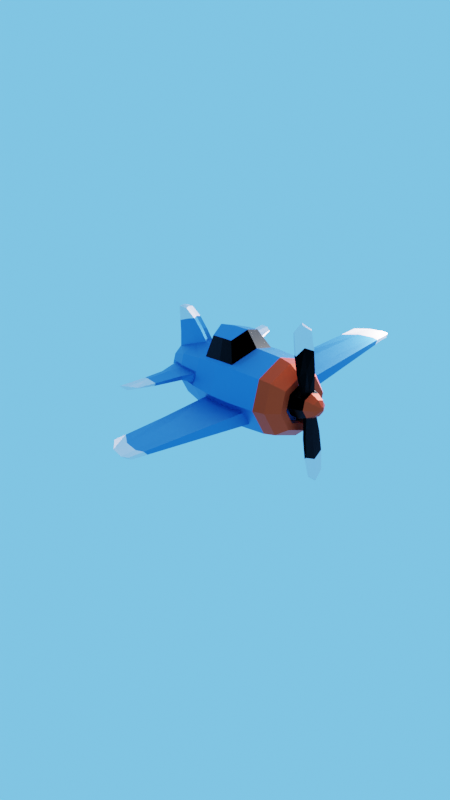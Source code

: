 # Source: avi_o.blend  (saved by Blender 2.93.21; exported with 4.5.12 LTS)
import bpy
from mathutils import Matrix  # noqa: F401  (used for matrix-valued properties, if any)

bpy.ops.wm.read_factory_settings(use_empty=True)
scene = bpy.context.scene
scene.name = 'Scene'

# ---- collections
col_collection = bpy.data.collections.new('Collection'); scene.collection.children.link(col_collection)

# ---- materials (node trees are filled in below, after node groups)
mat_blue = bpy.data.materials.new('Blue')
mat_branco = bpy.data.materials.new('branco')
mat_red = bpy.data.materials.new('rED')
mat_cinza = bpy.data.materials.new('cinza')

# ---- material node trees
mat_blue.use_nodes = True; mat_blue.node_tree.nodes.clear()
_N = mat_blue.node_tree.nodes; _L = mat_blue.node_tree.links
n0 = _N.new('ShaderNodeBsdfPrincipled'); n0.name = 'Principled BSDF'; n0.location = (10, 300)
n0.distribution = 'GGX'
n0.subsurface_method = 'BURLEY'
n0.inputs[0].default_value = (0.05213, 0.2166, 0.5173, 1.0)
n0.inputs[1].default_value = 0.9485
n0.inputs[3].default_value = 1.45
n0.inputs[14].default_value = (0.9914, 0.9929, 0.9956, 1.0)
n0.inputs[27].default_value = (0.0, 0.0, 0.0, 1.0)
n0.inputs[28].default_value = 1.0
n1 = _N.new('ShaderNodeOutputMaterial'); n1.name = 'Material Output'; n1.location = (300, 300)
_L.new(n0.outputs[0], n1.inputs[0])
n1.is_active_output = True
mat_branco.use_nodes = True; mat_branco.node_tree.nodes.clear()
_N = mat_branco.node_tree.nodes; _L = mat_branco.node_tree.links
n0 = _N.new('ShaderNodeBsdfPrincipled'); n0.name = 'Principled BSDF'; n0.location = (10, 300)
n0.distribution = 'GGX'
n0.subsurface_method = 'BURLEY'
n0.inputs[0].default_value = (1.0, 0.8795, 0.9069, 1.0)
n0.inputs[1].default_value = 1.0
n0.inputs[3].default_value = 1.45
n0.inputs[13].default_value = 0.4926
n0.inputs[27].default_value = (0.0, 0.0, 0.0, 1.0)
n0.inputs[28].default_value = 1.0
n1 = _N.new('ShaderNodeOutputMaterial'); n1.name = 'Material Output'; n1.location = (300, 300)
_L.new(n0.outputs[0], n1.inputs[0])
n1.is_active_output = True
mat_red.use_nodes = True; mat_red.node_tree.nodes.clear()
_N = mat_red.node_tree.nodes; _L = mat_red.node_tree.links
n0 = _N.new('ShaderNodeBsdfPrincipled'); n0.name = 'Principled BSDF'; n0.location = (10, 300)
n0.distribution = 'GGX'
n0.subsurface_method = 'BURLEY'
n0.inputs[0].default_value = (0.8, 0.05444, 0.01331, 1.0)
n0.inputs[1].default_value = 1.0
n0.inputs[3].default_value = 1.45
n0.inputs[27].default_value = (0.0, 0.0, 0.0, 1.0)
n0.inputs[28].default_value = 1.0
n1 = _N.new('ShaderNodeOutputMaterial'); n1.name = 'Material Output'; n1.location = (300, 300)
_L.new(n0.outputs[0], n1.inputs[0])
n1.is_active_output = True
mat_cinza.use_nodes = True; mat_cinza.node_tree.nodes.clear()
_N = mat_cinza.node_tree.nodes; _L = mat_cinza.node_tree.links
n0 = _N.new('ShaderNodeBsdfPrincipled'); n0.name = 'Principled BSDF'; n0.location = (10, 300)
n0.distribution = 'GGX'
n0.subsurface_method = 'BURLEY'
n0.inputs[0].default_value = (0.0, 0.0, 0.0, 1.0)
n0.inputs[1].default_value = 100.0
n0.inputs[3].default_value = 1.45
n0.inputs[9].default_value = (3.6, 0.2, 0.1)
n0.inputs[13].default_value = 0.6765
n0.inputs[27].default_value = (0.0, 0.0, 0.0, 1.0)
n0.inputs[28].default_value = 1.0
n1 = _N.new('ShaderNodeOutputMaterial'); n1.name = 'Material Output'; n1.location = (300, 300)
_L.new(n0.outputs[0], n1.inputs[0])
n1.is_active_output = True

# ---- world
world_world_001 = bpy.data.worlds.new('World.001'); scene.world = world_world_001
world_world_001.use_nodes = True; world_world_001.node_tree.nodes.clear()
_N = world_world_001.node_tree.nodes; _L = world_world_001.node_tree.links
n0 = _N.new('ShaderNodeBackground'); n0.name = 'Background'; n0.location = (10, 300)
n0.inputs[0].default_value = (0.05127, 0.2122, 0.5089, 1.0)
n0.inputs[1].default_value = 3.7
n1 = _N.new('ShaderNodeOutputWorld'); n1.name = 'World Output'; n1.location = (300, 300)
_L.new(n0.outputs[0], n1.inputs[0])
n1.is_active_output = True
world_world_001.use_sun_shadow = False
world_world_001.sun_shadow_jitter_overblur = 0.0

# ---- cameras
cam_camera = bpy.data.cameras.new('Camera')
cam_camera.clip_end = 100.0
cam_camera.ortho_scale = 7.314
cam_camera_001 = bpy.data.cameras.new('Camera.001')

# ---- lights
light_light = bpy.data.lights.new('Light', 'POINT')
light_light.transmission_factor = 0.0
light_light.energy = 1000.0
light_light.shadow_soft_size = 0.1
light_light.shadow_maximum_resolution = 0.006
light_light.use_absolute_resolution = True
light_point = bpy.data.lights.new('Point', 'POINT')
light_point.transmission_factor = 0.0
light_point.use_custom_distance = True
light_point.cutoff_distance = 36.38
light_point.energy = 7044.0
light_point.shadow_buffer_clip_start = 24.95
light_point.shadow_soft_size = 7.14
light_point.shadow_maximum_resolution = 0.006
light_point.use_absolute_resolution = True

# ---- meshes
me_cylinder = bpy.data.meshes.new('Cylinder')
me_cylinder.from_pydata([(0.0, 0.413, 0.9597), (0.2121, -0.2121, 1.0), (0.0, -0.3, 1.0), (-0.2121, -0.2121, 1.0), (-0.3055, 0.04986, 0.9403), (-0.07971, 0.4003, 0.9548), (0.0, 0.9199, -0.7078), (0.0, 0.9479, -0.3467), (0.0, 0.8175, 0.3966), (0.3055, 0.04986, 0.9403), (0.07971, 0.4003, 0.9548), (0.4769, -0.4769, 0.6644), (0.7057, -0.4659, 0.1239), (0.7374, -0.4979, -0.04761), (0.0, -0.6744, 0.6644), (0.0, -0.8517, 0.3013), (0.0, -0.9412, -0.03657), (0.0, -0.9608, -0.3288), (0.0, -0.9199, -0.7078), (-0.4769, -0.4769, 0.6644), (-0.7057, -0.4659, 0.1239), (-0.7374, -0.4979, -0.04761), (-0.7498, -0.5108, -0.3274), (-0.7343, -0.4955, -0.5261), (-0.6398, 0.04801, 0.6388), (-0.8285, -0.1695, 0.1239), (-0.8735, -0.1694, -0.04761), (-0.8914, -0.169, -0.3274), (-0.8696, -0.1689, -0.5261), (-0.09558, 0.6208, 0.6452), (-0.5333, 0.6512, 0.2258), (-0.583, 0.7001, -0.04207), (-0.5934, 0.7112, -0.2518), (-0.6505, 0.6505, -0.7078), (-0.3009, 0.06087, 0.9403), (-0.7852, 0.3252, -0.7078), (-0.8201, 0.3397, -0.3288), (-0.8034, 0.3328, -0.03657), (-0.7053, 0.2284, 0.3443), (-0.5782, 0.1757, 0.6492), (0.7498, -0.5108, -0.3274), (0.7343, -0.4955, -0.5261), (0.6398, 0.04801, 0.6388), (-0.0904, 0.7299, 0.4629), (-0.6655, 0.6655, -0.03657), (-0.6794, 0.6794, -0.3288), (0.0, 0.9456, -0.4373), (0.0, 0.8431, 0.3106), (0.0, 1.335, -0.2214), (0.0, 1.33, -0.01458), (0.0, 1.265, 0.2169), (-0.3887, 1.17, -0.01825), (0.8285, -0.1695, 0.1239), (0.8735, -0.1694, -0.04761), (0.8914, -0.169, -0.3274), (-0.3556, 1.137, 0.1604), (-0.3957, 1.177, -0.1581), (-0.6023, -0.6023, 0.3013), (-0.6655, -0.6655, -0.03657), (-0.6794, -0.6794, -0.3288), (-0.6505, -0.6505, -0.7078), (-0.7807, 0.04615, 0.3443), (-0.9412, 1.585e-08, -0.03657), (-0.9608, 9.525e-09, -0.3288), (-0.9199, 1.565e-08, -0.7078), (-3.899, -0.04796, -0.4149), (-3.977, 0.0274, -0.4149), (-3.822, -0.03775, -0.235), (-3.897, 0.03467, -0.235), (-3.583, -0.006454, -0.08746), (-3.848, -0.03705, -0.5047), (-3.651, 0.05889, -0.08746), (-3.922, 0.03496, -0.5047), (-3.461, -0.09392, -0.5074), (-3.508, -0.1054, -0.4041), (-3.222, -0.09568, -0.04088), (-3.439, -0.09484, -0.2117), (-3.297, -0.001671, -0.04088), (-3.543, 0.009677, -0.5074), (-3.594, 0.003032, -0.4041), (-3.522, 0.009356, -0.2117), (-2.098, -0.2947, -0.5167), (-2.088, -0.2964, -0.1297), (-2.243, -0.08299, -0.3657), (-2.129, -0.3081, -0.3657), (-2.018, -0.3111, 0.05365), (-2.117, -0.1158, 0.05365), (-2.206, -0.07959, -0.5167), (-2.198, -0.08001, -0.1297), (-0.256, 0.1061, 1.0), (-0.3, 2.512e-09, 1.0), (-0.6744, 9.673e-09, 0.6644), (-0.8517, 1.195e-08, 0.3013), (-0.727, 0.3011, 0.3013), (-0.5756, 0.2384, 0.6644), (-2.152, 0.1811, 0.6598), (-2.139, 0.2732, 0.6518), (-2.199, 0.2445, 0.7707), (-2.202, 0.2366, 0.7707), (-2.031, 0.242, 0.5516), (-2.027, 0.2561, 0.5537), (-0.9933, 0.2424, 0.4067), (-0.9739, 0.2243, 0.6558), (-0.9833, 0.1152, 0.6498), (-1.005, 0.145, 0.4067), (-0.9318, 0.1262, 0.8057), (-0.9325, 0.1168, 0.8057), (-1.617, 0.2494, 0.4914), (-1.589, 0.1482, 0.6548), (-1.442, 0.1582, 0.7974), (-1.562, 0.2481, 0.6597), (-1.65, 0.1935, 0.4914), (-1.444, 0.1496, 0.7974), (0.8696, -0.1689, -0.5261), (0.0, 0.3, 1.0), (-0.2121, 0.2121, 1.0), (0.09558, 0.6208, 0.6452), (0.5333, 0.6512, 0.2258), (-0.4769, 0.4769, 0.6644), (-0.6023, 0.6023, 0.3013), (0.0, 0.7681, 0.4952), (0.0, 1.453, 0.8327), (0.0, 1.426, 0.8956), (0.0, 1.442, 0.7724), (-0.09558, 1.434, 0.8259), (0.583, 0.7001, -0.04207), (0.5934, 0.7112, -0.2518), (-0.07971, 1.421, 0.8938), (0.6505, 0.6505, -0.7078), (-0.0904, 1.428, 0.7609), (-0.0904, 0.9781, 0.5379), (-0.09558, 0.904, 0.7143), (0.0, 1.004, 0.5598), (0.3009, 0.06087, 0.9403), (0.0, 0.7628, 0.9277), (-0.07971, 0.7541, 0.9243), (0.7852, 0.3252, -0.7078), (-0.09558, 1.178, 0.7484), (0.0, 1.255, 0.6528), (0.0, 1.07, 0.9119), (-0.0904, 1.235, 0.636), (0.8201, 0.3397, -0.3288), (0.8034, 0.3328, -0.03657), (-0.07971, 1.063, 0.9093), (0.7053, 0.2284, 0.3443), (0.5782, 0.1757, 0.6492), (0.0904, 0.7299, 0.4629), (0.6655, 0.6655, -0.03657), (0.6794, 0.6794, -0.3288), (0.3887, 1.17, -0.01825), (0.3556, 1.137, 0.1604), (0.3957, 1.177, -0.1581), (0.6023, -0.6023, 0.3013), (0.6655, -0.6655, -0.03657), (0.6794, -0.6794, -0.3288), (0.6505, -0.6505, -0.7078), (0.7807, 0.04615, 0.3443), (0.9412, 1.585e-08, -0.03657), (0.9608, 9.525e-09, -0.3288), (0.9199, 1.565e-08, -0.7078), (3.899, -0.04796, -0.4149), (3.977, 0.0274, -0.4149), (3.822, -0.03775, -0.235), (3.897, 0.03467, -0.235), (3.583, -0.006454, -0.08746), (3.848, -0.03705, -0.5047), (3.651, 0.05889, -0.08746), (3.922, 0.03496, -0.5047), (3.461, -0.09392, -0.5074), (3.508, -0.1054, -0.4041), (3.222, -0.09568, -0.04088), (3.439, -0.09484, -0.2117), (3.297, -0.001671, -0.04088), (3.543, 0.009677, -0.5074), (3.594, 0.003032, -0.4041), (3.522, 0.009356, -0.2117), (2.098, -0.2947, -0.5167), (2.088, -0.2964, -0.1297), (2.243, -0.08299, -0.3657), (2.129, -0.3081, -0.3657), (2.018, -0.3111, 0.05365), (2.117, -0.1158, 0.05365), (2.206, -0.07959, -0.5167), (2.198, -0.08001, -0.1297), (0.256, 0.1061, 1.0), (0.3, 2.512e-09, 1.0), (0.6744, 9.673e-09, 0.6644), (0.8517, 1.195e-08, 0.3013), (0.727, 0.3011, 0.3013), (0.5756, 0.2384, 0.6644), (2.152, 0.1811, 0.6598), (2.139, 0.2732, 0.6518), (2.199, 0.2445, 0.7707), (2.202, 0.2366, 0.7707), (2.031, 0.242, 0.5516), (2.027, 0.2561, 0.5537), (0.9933, 0.2424, 0.4067), (0.9739, 0.2243, 0.6558), (0.9833, 0.1152, 0.6498), (1.005, 0.145, 0.4067), (0.9318, 0.1262, 0.8057), (0.9325, 0.1168, 0.8057), (1.617, 0.2494, 0.4914), (1.589, 0.1482, 0.6548), (1.442, 0.1582, 0.7974), (1.562, 0.2481, 0.6597), (1.65, 0.1935, 0.4914), (1.444, 0.1496, 0.7974), (0.2121, 0.2121, 1.0), (0.4769, 0.4769, 0.6644), (0.6023, 0.6023, 0.3013), (0.09558, 1.434, 0.8259), (0.07971, 1.421, 0.8938), (0.0904, 1.428, 0.7609), (0.0904, 0.9781, 0.5379), (0.09558, 0.904, 0.7143), (0.07971, 0.7541, 0.9243), (0.09558, 1.178, 0.7484), (0.0904, 1.235, 0.636), (0.07971, 1.063, 0.9093), (0.0, 0.8594, -0.8609), (5.339e-09, 0.4787, -1.0), (0.3385, -0.3385, -1.0), (0.6077, -0.6077, -0.8609), (0.0, -0.4787, -1.0), (0.0, -0.8594, -0.8609), (-0.3385, -0.3385, -1.0), (-0.6077, -0.6077, -0.8609), (-0.4787, 3.036e-08, -1.0), (-0.8594, 8.054e-09, -0.8609), (-0.3385, 0.3385, -1.0), (-0.6077, 0.6077, -0.8609), (0.4787, 2.663e-08, -1.0), (0.8594, 8.054e-09, -0.8609), (0.3385, 0.3385, -1.0), (0.6077, 0.6077, -0.8609), (-0.4086, 0.1692, -1.0), (-0.7336, 0.3039, -0.8609), (0.4086, 0.1692, -1.0), (0.7336, 0.3039, -0.8609), (0.4555, -0.4555, -1.0), (0.6442, 1.863e-08, -1.0), (-0.4555, -0.4555, -1.0), (0.0, -0.6442, -1.0), (-0.6442, 2.235e-08, -1.0), (-0.4555, 0.4555, -1.0), (-0.5498, 0.2277, -1.0), (0.0, 0.6442, -1.0), (0.5498, 0.2277, -1.0), (0.4555, 0.4555, -1.0), (4.337e-08, 0.4787, -0.8613), (3.803e-08, -0.4787, -0.8613), (0.3385, -0.3385, -0.8613), (0.4787, 2.841e-08, -0.8613), (-0.3385, -0.3385, -0.8613), (-0.4787, 3.214e-08, -0.8613), (-0.3385, 0.3385, -0.8613), (-0.4086, 0.1692, -0.8613), (0.4086, 0.1692, -0.8613), (0.3385, 0.3385, -0.8613)], [], [(143, 139, 122, 127), (159, 136, 141, 158), (114, 2, 1, 185, 184, 208), (189, 209, 208, 184), (14, 2, 3, 19), (19, 3, 90, 91), (114, 115, 89, 90, 3, 2), (94, 89, 115, 118), (113, 159, 158, 54), (219, 212, 122, 139), (235, 220, 6, 128), (33, 45, 46, 6), (17, 154, 153, 16), (31, 30, 55, 51), (140, 137, 124, 129), (233, 239, 136, 159), (35, 36, 45, 33), (36, 37, 44, 45), (37, 93, 119, 44), (93, 94, 118, 119), (229, 64, 35, 237), (75, 77, 71, 69), (76, 75, 69, 67), (73, 74, 65, 70), (57, 19, 91, 92), (227, 60, 64, 229), (18, 17, 59, 60), (17, 16, 58, 59), (16, 15, 57, 58), (15, 14, 19, 57), (188, 210, 209, 189), (141, 148, 147, 142), (125, 149, 150, 117), (225, 223, 155, 18), (225, 18, 60, 227), (142, 147, 210, 188), (136, 128, 148, 141), (218, 213, 211, 217), (128, 6, 46, 148), (11, 186, 185, 1), (171, 162, 164, 170), (152, 187, 186, 11), (125, 147, 148, 126), (47, 8, 210, 117), (14, 11, 1, 2), (168, 165, 160, 169), (7, 32, 56, 48), (7, 48, 151, 126), (53, 157, 187, 52), (111, 108, 95, 99), (62, 92, 93, 37), (63, 62, 37, 36), (64, 63, 36, 35), (237, 35, 33, 231), (110, 107, 100, 96), (126, 148, 46, 7), (223, 233, 159, 155), (30, 31, 44, 119), (31, 32, 45, 44), (32, 7, 46, 45), (47, 30, 119, 8), (170, 164, 166, 172), (205, 191, 195, 202), (56, 51, 49, 48), (51, 55, 50, 49), (15, 152, 11, 14), (16, 153, 152, 15), (18, 155, 154, 17), (30, 47, 50, 55), (32, 31, 51, 56), (206, 194, 190, 203), (20, 21, 58, 57), (21, 22, 59, 58), (22, 23, 60, 59), (26, 25, 92, 62), (27, 26, 62, 63), (28, 27, 63, 64), (23, 28, 64, 60), (25, 20, 57, 92), (70, 65, 66, 72), (65, 67, 68, 66), (67, 69, 71, 68), (79, 78, 72, 66), (77, 80, 68, 71), (74, 76, 67, 65), (78, 73, 70, 72), (80, 79, 66, 68), (88, 83, 79, 80), (87, 81, 73, 78), (84, 82, 76, 74), (86, 88, 80, 77), (83, 87, 78, 79), (81, 84, 74, 73), (82, 85, 75, 76), (85, 86, 77, 75), (20, 25, 86, 85), (21, 20, 85, 82), (23, 22, 84, 81), (27, 28, 87, 83), (25, 26, 88, 86), (22, 21, 82, 84), (28, 23, 81, 87), (26, 27, 83, 88), (34, 4, 90, 89), (4, 24, 91, 90), (24, 61, 92, 91), (61, 38, 93, 92), (38, 39, 94, 93), (39, 34, 89, 94), (99, 95, 96, 100), (95, 98, 97, 96), (112, 109, 97, 98), (109, 110, 96, 97), (107, 111, 99, 100), (108, 112, 98, 95), (24, 4, 106, 103), (38, 61, 104, 101), (34, 39, 102, 105), (4, 34, 105, 106), (39, 38, 101, 102), (61, 24, 103, 104), (103, 106, 112, 108), (101, 104, 111, 107), (105, 102, 110, 109), (106, 105, 109, 112), (102, 101, 107, 110), (104, 103, 108, 111), (158, 141, 142, 157), (0, 5, 115, 114), (239, 235, 128, 136), (151, 48, 49, 149), (5, 29, 118, 115), (29, 43, 119, 118), (43, 120, 8, 119), (117, 210, 147, 125), (149, 49, 50, 150), (124, 127, 122, 121), (129, 124, 121, 123), (117, 150, 50, 47), (138, 140, 129, 123), (137, 143, 127, 124), (52, 187, 152, 12), (165, 167, 161, 160), (13, 153, 154, 40), (40, 154, 155, 41), (29, 5, 135, 131), (120, 43, 130, 132), (126, 151, 149, 125), (43, 29, 131, 130), (12, 152, 153, 13), (5, 0, 134, 135), (160, 161, 163, 162), (162, 163, 166, 164), (131, 135, 143, 137), (132, 130, 140, 138), (54, 158, 157, 53), (130, 131, 137, 140), (41, 155, 159, 113), (135, 134, 139, 143), (157, 142, 188, 187), (222, 224, 251, 252), (174, 161, 167, 173), (172, 166, 163, 175), (169, 160, 162, 171), (173, 167, 165, 168), (175, 163, 161, 174), (183, 175, 174, 178), (182, 173, 168, 176), (179, 169, 171, 177), (181, 172, 175, 183), (178, 174, 173, 182), (176, 168, 169, 179), (177, 171, 170, 180), (180, 170, 172, 181), (12, 180, 181, 52), (13, 177, 180, 12), (41, 176, 179, 40), (54, 178, 182, 113), (52, 181, 183, 53), (40, 179, 177, 13), (113, 182, 176, 41), (53, 183, 178, 54), (133, 184, 185, 9), (9, 185, 186, 42), (42, 186, 187, 156), (156, 187, 188, 144), (144, 188, 189, 145), (145, 189, 184, 133), (194, 195, 191, 190), (190, 191, 192, 193), (207, 193, 192, 204), (204, 192, 191, 205), (202, 195, 194, 206), (203, 190, 193, 207), (42, 198, 201, 9), (144, 196, 199, 156), (133, 200, 197, 145), (9, 201, 200, 133), (145, 197, 196, 144), (156, 199, 198, 42), (198, 203, 207, 201), (196, 202, 206, 199), (200, 204, 205, 197), (201, 207, 204, 200), (197, 205, 202, 196), (199, 206, 203, 198), (0, 114, 208, 10), (10, 208, 209, 116), (116, 209, 210, 146), (146, 210, 8, 120), (211, 121, 122, 212), (213, 123, 121, 211), (138, 123, 213, 218), (217, 211, 212, 219), (116, 215, 216, 10), (120, 132, 214, 146), (146, 214, 215, 116), (10, 216, 134, 0), (215, 217, 219, 216), (132, 138, 218, 214), (214, 218, 217, 215), (216, 219, 139, 134), (231, 33, 6, 220), (240, 241, 233, 223), (225, 227, 242, 243), (227, 229, 244, 242), (237, 231, 245, 246), (231, 220, 247, 245), (241, 248, 239, 233), (229, 237, 246, 244), (248, 249, 235, 239), (243, 240, 223, 225), (249, 247, 220, 235), (224, 226, 254, 251), (222, 232, 241, 240), (226, 224, 243, 242), (228, 226, 242, 244), (230, 236, 246, 245), (221, 230, 245, 247), (232, 238, 248, 241), (236, 228, 244, 246), (238, 234, 249, 248), (224, 222, 240, 243), (234, 221, 247, 249), (259, 258, 253, 252, 251, 250), (256, 250, 251, 254, 255, 257), (238, 232, 253, 258), (226, 228, 255, 254), (221, 234, 259, 250), (228, 236, 257, 255), (236, 230, 256, 257), (232, 222, 252, 253), (234, 238, 258, 259), (230, 221, 250, 256)])
me_cylinder.polygons.foreach_set('material_index', [1, 0, 0, 0, 0, 0, 0, 0, 0, 1, 2, 0, 0, 3, 1, 2, 0, 0, 0, 0, 2, 1, 1, 1, 0, 2, 0, 0, 0, 0, 0, 0, 3, 2, 2, 0, 0, 1, 0, 0, 1, 0, 0, 0, 0, 1, 3, 3, 0, 1, 0, 0, 0, 2, 1, 0, 2, 0, 0, 0, 0, 1, 1, 0, 0, 0, 0, 0, 3, 3, 1, 0, 0, 0, 0, 0, 0, 0, 0, 1, 1, 1, 1, 1, 1, 1, 1, 0, 0, 0, 0, 0, 0, 0, 0, 0, 0, 0, 0, 0, 0, 0, 0, 0, 0, 0, 0, 0, 0, 1, 1, 1, 1, 1, 1, 0, 0, 0, 0, 0, 0, 0, 0, 0, 0, 0, 0, 0, 0, 2, 0, 0, 0, 0, 0, 0, 1, 1, 3, 1, 1, 0, 1, 0, 0, 0, 0, 3, 0, 0, 0, 1, 1, 0, 0, 0, 0, 0, 0, 0, 2, 1, 1, 1, 1, 1, 0, 0, 0, 0, 0, 0, 0, 0, 0, 0, 0, 0, 0, 0, 0, 0, 0, 0, 0, 0, 0, 0, 1, 1, 1, 1, 1, 1, 0, 0, 0, 0, 0, 0, 0, 0, 0, 0, 0, 0, 0, 0, 0, 0, 1, 1, 1, 1, 0, 0, 0, 0, 0, 0, 0, 0, 2, 2, 2, 2, 2, 2, 2, 2, 2, 2, 2, 2, 2, 2, 2, 2, 2, 2, 2, 2, 2, 2, 0, 0, 2, 2, 2, 2, 2, 2, 2, 2])
_uv = me_cylinder.uv_layers.new(name='UVMap')
_uv.uv.foreach_set('vector', [0.07716, 0.9809, 0.00094, 0.9809, 0.00094, 0.9809, 0.07716, 0.9809, 0.25, 0.5833, 0.1875, 0.5833, 0.1875, 0.6667, 0.25, 0.6667, 0.25, 0.49, 0.25, 0.01, 0.08029, 0.08029, 0.01, 0.25, 0.04515, 0.3349, 0.08029, 0.4197, 0.1875, 0.9167, 0.125, 0.9167, 0.125, 1.0, 0.1875, 1.0, 0.5, 0.9167, 0.5, 1.0, 0.375, 1.0, 0.375, 0.9167, 0.375, 0.9167, 0.375, 1.0, 0.25, 1.0, 0.25, 0.9167, 0.25, 0.49, 0.08029, 0.4197, 0.04515, 0.3349, 0.01, 0.25, 0.08029, 0.08029, 0.25, 0.01, 0.1875, 0.9167, 0.1875, 1.0, 0.125, 1.0, 0.125, 0.9167, 0.2818, 0.6233, 0.25, 0.5833, 0.25, 0.6667, 0.2811, 0.667, 0.07716, 0.9809, 0.07716, 0.9809, 0.00094, 0.9809, 0.00094, 0.9809, 0.125, 0.5397, 0.0, 0.5397, 0.0, 0.5833, 0.125, 0.5833, 0.125, 0.5833, 0.125, 0.6667, 0.0, 0.6667, 0.0, 0.5833, 0.5, 0.6667, 0.375, 0.6667, 0.375, 0.75, 0.5, 0.75, 0.1095, 0.7485, 0.108, 0.8126, 0.108, 0.8126, 0.1095, 0.7485, 0.1014, 0.8583, 0.09851, 0.9111, 0.09851, 0.9111, 0.1014, 0.8583, 0.25, 0.5397, 0.1875, 0.5397, 0.1875, 0.5833, 0.25, 0.5833, 0.1875, 0.5833, 0.1875, 0.6667, 0.125, 0.6667, 0.125, 0.5833, 0.1875, 0.6667, 0.1875, 0.75, 0.125, 0.75, 0.125, 0.6667, 0.1875, 0.75, 0.1875, 0.8333, 0.125, 0.8333, 0.125, 0.75, 0.1875, 0.8333, 0.1875, 0.9167, 0.125, 0.9167, 0.125, 0.8333, 0.25, 0.5397, 0.25, 0.5833, 0.1875, 0.5833, 0.1875, 0.5397, 0.3417, 0.7896, 0.2833, 0.7896, 0.2833, 0.7896, 0.3417, 0.7896, 0.3433, 0.7468, 0.3417, 0.7896, 0.3417, 0.7896, 0.3433, 0.7468, 0.3432, 0.6233, 0.3439, 0.667, 0.3439, 0.667, 0.3432, 0.6233, 0.375, 0.8333, 0.375, 0.9167, 0.25, 0.9167, 0.25, 0.8333, 0.375, 0.5397, 0.375, 0.5833, 0.25, 0.5833, 0.25, 0.5397, 0.5, 0.5833, 0.5, 0.6667, 0.375, 0.6667, 0.375, 0.5833, 0.5, 0.6667, 0.5, 0.75, 0.375, 0.75, 0.375, 0.6667, 0.5, 0.75, 0.5, 0.8333, 0.375, 0.8333, 0.375, 0.75, 0.5, 0.8333, 0.5, 0.9167, 0.375, 0.9167, 0.375, 0.8333, 0.1875, 0.8333, 0.125, 0.8333, 0.125, 0.9167, 0.1875, 0.9167, 0.1875, 0.6667, 0.125, 0.6667, 0.125, 0.75, 0.1875, 0.75, 0.1095, 0.7485, 0.1095, 0.7485, 0.108, 0.8126, 0.108, 0.8126, 0.5, 0.5397, 0.375, 0.5397, 0.375, 0.5833, 0.5, 0.5833, 0.5, 0.5397, 0.5, 0.5833, 0.375, 0.5833, 0.375, 0.5397, 0.1875, 0.75, 0.125, 0.75, 0.125, 0.8333, 0.1875, 0.8333, 0.1875, 0.5833, 0.125, 0.5833, 0.125, 0.6667, 0.1875, 0.6667, 0.1014, 0.8583, 0.1014, 0.8583, 0.09851, 0.9111, 0.09851, 0.9111, 0.125, 0.5833, 0.0, 0.5833, 0.0, 0.6667, 0.125, 0.6667, 0.375, 0.9167, 0.25, 0.9167, 0.25, 1.0, 0.375, 1.0, 0.3433, 0.7468, 0.3433, 0.7468, 0.3417, 0.7896, 0.3417, 0.7896, 0.375, 0.8333, 0.25, 0.8333, 0.25, 0.9167, 0.375, 0.9167, 0.1095, 0.7485, 0.125, 0.75, 0.125, 0.6667, 0.1096, 0.6909, -6.519e-05, 0.8167, 0.0, 0.8333, 0.125, 0.8333, 0.108, 0.8126, 0.5, 0.9167, 0.375, 0.9167, 0.375, 1.0, 0.5, 1.0, 0.3432, 0.6233, 0.3432, 0.6233, 0.3439, 0.667, 0.3439, 0.667, -0.0002119, 0.6855, 0.1096, 0.6909, 0.1096, 0.6909, -0.0002119, 0.6855, -0.0002119, 0.6855, -0.0002119, 0.6855, 0.1096, 0.6909, 0.1096, 0.6909, 0.2817, 0.7468, 0.25, 0.75, 0.25, 0.8333, 0.2833, 0.7896, 0.2381, 0.8457, 0.2358, 0.914, 0.2358, 0.914, 0.2381, 0.8457, 0.25, 0.75, 0.25, 0.8333, 0.1875, 0.8333, 0.1875, 0.75, 0.25, 0.6667, 0.25, 0.75, 0.1875, 0.75, 0.1875, 0.6667, 0.25, 0.5833, 0.25, 0.6667, 0.1875, 0.6667, 0.1875, 0.5833, 0.1875, 0.5397, 0.1875, 0.5833, 0.125, 0.5833, 0.125, 0.5397, 0.2018, 0.9167, 0.1994, 0.8457, 0.1994, 0.8457, 0.2018, 0.9167, 0.1096, 0.6909, 0.125, 0.6667, 0.0, 0.6667, -0.0002119, 0.6855, 0.375, 0.5397, 0.25, 0.5397, 0.25, 0.5833, 0.375, 0.5833, 0.108, 0.8126, 0.1095, 0.7485, 0.125, 0.75, 0.125, 0.8333, 0.1095, 0.7485, 0.1096, 0.6909, 0.125, 0.6667, 0.125, 0.75, 0.1096, 0.6909, -0.0002119, 0.6855, 0.0, 0.6667, 0.125, 0.6667, -6.519e-05, 0.8167, 0.108, 0.8126, 0.125, 0.8333, 0.0, 0.8333, 0.3417, 0.7896, 0.3417, 0.7896, 0.2833, 0.7896, 0.2833, 0.7896, 0.2018, 0.9167, 0.2018, 0.9167, 0.1994, 0.8457, 0.1994, 0.8457, 0.1096, 0.6909, 0.1095, 0.7485, 0.0, 0.75, -0.0002119, 0.6855, 0.1095, 0.7485, 0.108, 0.8126, -6.519e-05, 0.8167, 0.0, 0.75, 0.5, 0.8333, 0.375, 0.8333, 0.375, 0.9167, 0.5, 0.9167, 0.5, 0.75, 0.375, 0.75, 0.375, 0.8333, 0.5, 0.8333, 0.5, 0.5833, 0.375, 0.5833, 0.375, 0.6667, 0.5, 0.6667, 0.108, 0.8126, -6.519e-05, 0.8167, -6.519e-05, 0.8167, 0.108, 0.8126, 0.1096, 0.6909, 0.1095, 0.7485, 0.1095, 0.7485, 0.1096, 0.6909, 0.2381, 0.8457, 0.2381, 0.8457, 0.2358, 0.914, 0.2358, 0.914, 0.3417, 0.7896, 0.3433, 0.7468, 0.375, 0.75, 0.375, 0.8333, 0.3433, 0.7468, 0.3439, 0.667, 0.375, 0.6667, 0.375, 0.75, 0.3439, 0.667, 0.3432, 0.6233, 0.375, 0.5833, 0.375, 0.6667, 0.2817, 0.7468, 0.2833, 0.7896, 0.25, 0.8333, 0.25, 0.75, 0.2811, 0.667, 0.2817, 0.7468, 0.25, 0.75, 0.25, 0.6667, 0.2818, 0.6233, 0.2811, 0.667, 0.25, 0.6667, 0.25, 0.5833, 0.3432, 0.6233, 0.2818, 0.6233, 0.25, 0.5833, 0.375, 0.5833, 0.2833, 0.7896, 0.3417, 0.7896, 0.375, 0.8333, 0.25, 0.8333, 0.3432, 0.6233, 0.3439, 0.667, 0.2811, 0.667, 0.2818, 0.6233, 0.3439, 0.667, 0.3433, 0.7468, 0.2817, 0.7468, 0.2811, 0.667, 0.3433, 0.7468, 0.3417, 0.7896, 0.2833, 0.7896, 0.2817, 0.7468, 0.2811, 0.667, 0.2818, 0.6233, 0.2818, 0.6233, 0.2811, 0.667, 0.2833, 0.7896, 0.2817, 0.7468, 0.2817, 0.7468, 0.2833, 0.7896, 0.3439, 0.667, 0.3433, 0.7468, 0.3433, 0.7468, 0.3439, 0.667, 0.2818, 0.6233, 0.3432, 0.6233, 0.3432, 0.6233, 0.2818, 0.6233, 0.2817, 0.7468, 0.2811, 0.667, 0.2811, 0.667, 0.2817, 0.7468, 0.2817, 0.7468, 0.2811, 0.667, 0.2811, 0.667, 0.2817, 0.7468, 0.2818, 0.6233, 0.3432, 0.6233, 0.3432, 0.6233, 0.2818, 0.6233, 0.3439, 0.667, 0.3433, 0.7468, 0.3433, 0.7468, 0.3439, 0.667, 0.2833, 0.7896, 0.2817, 0.7468, 0.2817, 0.7468, 0.2833, 0.7896, 0.2811, 0.667, 0.2818, 0.6233, 0.2818, 0.6233, 0.2811, 0.667, 0.3432, 0.6233, 0.3439, 0.667, 0.3439, 0.667, 0.3432, 0.6233, 0.3433, 0.7468, 0.3417, 0.7896, 0.3417, 0.7896, 0.3433, 0.7468, 0.3417, 0.7896, 0.2833, 0.7896, 0.2833, 0.7896, 0.3417, 0.7896, 0.3417, 0.7896, 0.2833, 0.7896, 0.2833, 0.7896, 0.3417, 0.7896, 0.3433, 0.7468, 0.3417, 0.7896, 0.3417, 0.7896, 0.3433, 0.7468, 0.3432, 0.6233, 0.3439, 0.667, 0.3439, 0.667, 0.3432, 0.6233, 0.2811, 0.667, 0.2818, 0.6233, 0.2818, 0.6233, 0.2811, 0.667, 0.2833, 0.7896, 0.2817, 0.7468, 0.2817, 0.7468, 0.2833, 0.7896, 0.3439, 0.667, 0.3433, 0.7468, 0.3433, 0.7468, 0.3439, 0.667, 0.2818, 0.6233, 0.3432, 0.6233, 0.3432, 0.6233, 0.2818, 0.6233, 0.2817, 0.7468, 0.2811, 0.667, 0.2811, 0.667, 0.2817, 0.7468, 0.2157, 0.9898, 0.2215, 0.9898, 0.25, 1.0, 0.1875, 1.0, 0.2215, 0.9898, 0.2358, 0.914, 0.25, 0.9167, 0.25, 1.0, 0.2358, 0.914, 0.2381, 0.8457, 0.25, 0.8333, 0.25, 0.9167, 0.2381, 0.8457, 0.1994, 0.8457, 0.1875, 0.8333, 0.25, 0.8333, 0.1994, 0.8457, 0.2018, 0.9167, 0.1875, 0.9167, 0.1875, 0.8333, 0.2018, 0.9167, 0.2157, 0.9898, 0.1875, 1.0, 0.1875, 0.9167, 0.2381, 0.8457, 0.2358, 0.914, 0.2018, 0.9167, 0.1994, 0.8457, 0.2358, 0.914, 0.2215, 0.9898, 0.2157, 0.9898, 0.2018, 0.9167, 0.2215, 0.9898, 0.2157, 0.9898, 0.2157, 0.9898, 0.2215, 0.9898, 0.2157, 0.9898, 0.2018, 0.9167, 0.2018, 0.9167, 0.2157, 0.9898, 0.1994, 0.8457, 0.2381, 0.8457, 0.2381, 0.8457, 0.1994, 0.8457, 0.2358, 0.914, 0.2215, 0.9898, 0.2215, 0.9898, 0.2358, 0.914, 0.2358, 0.914, 0.2215, 0.9898, 0.2215, 0.9898, 0.2358, 0.914, 0.1994, 0.8457, 0.2381, 0.8457, 0.2381, 0.8457, 0.1994, 0.8457, 0.2157, 0.9898, 0.2018, 0.9167, 0.2018, 0.9167, 0.2157, 0.9898, 0.2215, 0.9898, 0.2157, 0.9898, 0.2157, 0.9898, 0.2215, 0.9898, 0.2018, 0.9167, 0.1994, 0.8457, 0.1994, 0.8457, 0.2018, 0.9167, 0.2381, 0.8457, 0.2358, 0.914, 0.2358, 0.914, 0.2381, 0.8457, 0.2358, 0.914, 0.2215, 0.9898, 0.2215, 0.9898, 0.2358, 0.914, 0.1994, 0.8457, 0.2381, 0.8457, 0.2381, 0.8457, 0.1994, 0.8457, 0.2157, 0.9898, 0.2018, 0.9167, 0.2018, 0.9167, 0.2157, 0.9898, 0.2215, 0.9898, 0.2157, 0.9898, 0.2157, 0.9898, 0.2215, 0.9898, 0.2018, 0.9167, 0.1994, 0.8457, 0.1994, 0.8457, 0.2018, 0.9167, 0.2381, 0.8457, 0.2358, 0.914, 0.2358, 0.914, 0.2381, 0.8457, 0.25, 0.6667, 0.1875, 0.6667, 0.1875, 0.75, 0.25, 0.75, 0.00094, 0.9809, 0.07716, 0.9809, 0.125, 1.0, 0.0, 1.0, 0.1875, 0.5397, 0.125, 0.5397, 0.125, 0.5833, 0.1875, 0.5833, 0.1096, 0.6909, -0.0002119, 0.6855, 0.0, 0.75, 0.1095, 0.7485, 0.07716, 0.9809, 0.09851, 0.9111, 0.125, 0.9167, 0.125, 1.0, 0.09851, 0.9111, 0.1014, 0.8583, 0.125, 0.8333, 0.125, 0.9167, 0.1014, 0.8583, -0.0002186, 0.8636, 0.0, 0.8333, 0.125, 0.8333, 0.108, 0.8126, 0.125, 0.8333, 0.125, 0.75, 0.1095, 0.7485, 0.1095, 0.7485, 0.0, 0.75, -6.519e-05, 0.8167, 0.108, 0.8126, 0.09851, 0.9111, 0.07716, 0.9809, 0.00094, 0.9809, 0.0, 0.9167, 0.1014, 0.8583, 0.09851, 0.9111, 0.0, 0.9167, -0.0002186, 0.8636, 0.108, 0.8126, 0.108, 0.8126, -6.519e-05, 0.8167, -6.519e-05, 0.8167, -0.0002186, 0.8636, 0.1014, 0.8583, 0.1014, 0.8583, -0.0002186, 0.8636, 0.09851, 0.9111, 0.07716, 0.9809, 0.07716, 0.9809, 0.09851, 0.9111, 0.2833, 0.7896, 0.25, 0.8333, 0.375, 0.8333, 0.3417, 0.7896, 0.3432, 0.6233, 0.2818, 0.6233, 0.2811, 0.667, 0.3439, 0.667, 0.3433, 0.7468, 0.375, 0.75, 0.375, 0.6667, 0.3439, 0.667, 0.3439, 0.667, 0.375, 0.6667, 0.375, 0.5833, 0.3432, 0.6233, 0.09851, 0.9111, 0.07716, 0.9809, 0.07716, 0.9809, 0.09851, 0.9111, -0.0002186, 0.8636, 0.1014, 0.8583, 0.1014, 0.8583, -0.0002186, 0.8636, 0.1096, 0.6909, 0.1096, 0.6909, 0.1095, 0.7485, 0.1095, 0.7485, 0.1014, 0.8583, 0.09851, 0.9111, 0.09851, 0.9111, 0.1014, 0.8583, 0.3417, 0.7896, 0.375, 0.8333, 0.375, 0.75, 0.3433, 0.7468, 0.07716, 0.9809, 0.00094, 0.9809, 0.00094, 0.9809, 0.07716, 0.9809, 0.3439, 0.667, 0.2811, 0.667, 0.2817, 0.7468, 0.3433, 0.7468, 0.3433, 0.7468, 0.2817, 0.7468, 0.2833, 0.7896, 0.3417, 0.7896, 0.09851, 0.9111, 0.07716, 0.9809, 0.07716, 0.9809, 0.09851, 0.9111, -0.0002186, 0.8636, 0.1014, 0.8583, 0.1014, 0.8583, -0.0002186, 0.8636, 0.2811, 0.667, 0.25, 0.6667, 0.25, 0.75, 0.2817, 0.7468, 0.1014, 0.8583, 0.09851, 0.9111, 0.09851, 0.9111, 0.1014, 0.8583, 0.3432, 0.6233, 0.375, 0.5833, 0.25, 0.5833, 0.2818, 0.6233, 0.07716, 0.9809, 0.00094, 0.9809, 0.00094, 0.9809, 0.07716, 0.9809, 0.25, 0.75, 0.1875, 0.75, 0.1875, 0.8333, 0.25, 0.8333, 0.649, 0.149, 0.75, 0.1072, 0.75, 0.1072, 0.649, 0.149, 0.2811, 0.667, 0.2811, 0.667, 0.2818, 0.6233, 0.2818, 0.6233, 0.2833, 0.7896, 0.2833, 0.7896, 0.2817, 0.7468, 0.2817, 0.7468, 0.3439, 0.667, 0.3439, 0.667, 0.3433, 0.7468, 0.3433, 0.7468, 0.2818, 0.6233, 0.2818, 0.6233, 0.3432, 0.6233, 0.3432, 0.6233, 0.2817, 0.7468, 0.2817, 0.7468, 0.2811, 0.667, 0.2811, 0.667, 0.2817, 0.7468, 0.2817, 0.7468, 0.2811, 0.667, 0.2811, 0.667, 0.2818, 0.6233, 0.2818, 0.6233, 0.3432, 0.6233, 0.3432, 0.6233, 0.3439, 0.667, 0.3439, 0.667, 0.3433, 0.7468, 0.3433, 0.7468, 0.2833, 0.7896, 0.2833, 0.7896, 0.2817, 0.7468, 0.2817, 0.7468, 0.2811, 0.667, 0.2811, 0.667, 0.2818, 0.6233, 0.2818, 0.6233, 0.3432, 0.6233, 0.3432, 0.6233, 0.3439, 0.667, 0.3439, 0.667, 0.3433, 0.7468, 0.3433, 0.7468, 0.3417, 0.7896, 0.3417, 0.7896, 0.3417, 0.7896, 0.3417, 0.7896, 0.2833, 0.7896, 0.2833, 0.7896, 0.3417, 0.7896, 0.3417, 0.7896, 0.2833, 0.7896, 0.2833, 0.7896, 0.3433, 0.7468, 0.3433, 0.7468, 0.3417, 0.7896, 0.3417, 0.7896, 0.3432, 0.6233, 0.3432, 0.6233, 0.3439, 0.667, 0.3439, 0.667, 0.2811, 0.667, 0.2811, 0.667, 0.2818, 0.6233, 0.2818, 0.6233, 0.2833, 0.7896, 0.2833, 0.7896, 0.2817, 0.7468, 0.2817, 0.7468, 0.3439, 0.667, 0.3439, 0.667, 0.3433, 0.7468, 0.3433, 0.7468, 0.2818, 0.6233, 0.2818, 0.6233, 0.3432, 0.6233, 0.3432, 0.6233, 0.2817, 0.7468, 0.2817, 0.7468, 0.2811, 0.667, 0.2811, 0.667, 0.2157, 0.9898, 0.1875, 1.0, 0.25, 1.0, 0.2215, 0.9898, 0.2215, 0.9898, 0.25, 1.0, 0.25, 0.9167, 0.2358, 0.914, 0.2358, 0.914, 0.25, 0.9167, 0.25, 0.8333, 0.2381, 0.8457, 0.2381, 0.8457, 0.25, 0.8333, 0.1875, 0.8333, 0.1994, 0.8457, 0.1994, 0.8457, 0.1875, 0.8333, 0.1875, 0.9167, 0.2018, 0.9167, 0.2018, 0.9167, 0.1875, 0.9167, 0.1875, 1.0, 0.2157, 0.9898, 0.2381, 0.8457, 0.1994, 0.8457, 0.2018, 0.9167, 0.2358, 0.914, 0.2358, 0.914, 0.2018, 0.9167, 0.2157, 0.9898, 0.2215, 0.9898, 0.2215, 0.9898, 0.2215, 0.9898, 0.2157, 0.9898, 0.2157, 0.9898, 0.2157, 0.9898, 0.2157, 0.9898, 0.2018, 0.9167, 0.2018, 0.9167, 0.1994, 0.8457, 0.1994, 0.8457, 0.2381, 0.8457, 0.2381, 0.8457, 0.2358, 0.914, 0.2358, 0.914, 0.2215, 0.9898, 0.2215, 0.9898, 0.2358, 0.914, 0.2358, 0.914, 0.2215, 0.9898, 0.2215, 0.9898, 0.1994, 0.8457, 0.1994, 0.8457, 0.2381, 0.8457, 0.2381, 0.8457, 0.2157, 0.9898, 0.2157, 0.9898, 0.2018, 0.9167, 0.2018, 0.9167, 0.2215, 0.9898, 0.2215, 0.9898, 0.2157, 0.9898, 0.2157, 0.9898, 0.2018, 0.9167, 0.2018, 0.9167, 0.1994, 0.8457, 0.1994, 0.8457, 0.2381, 0.8457, 0.2381, 0.8457, 0.2358, 0.914, 0.2358, 0.914, 0.2358, 0.914, 0.2358, 0.914, 0.2215, 0.9898, 0.2215, 0.9898, 0.1994, 0.8457, 0.1994, 0.8457, 0.2381, 0.8457, 0.2381, 0.8457, 0.2157, 0.9898, 0.2157, 0.9898, 0.2018, 0.9167, 0.2018, 0.9167, 0.2215, 0.9898, 0.2215, 0.9898, 0.2157, 0.9898, 0.2157, 0.9898, 0.2018, 0.9167, 0.2018, 0.9167, 0.1994, 0.8457, 0.1994, 0.8457, 0.2381, 0.8457, 0.2381, 0.8457, 0.2358, 0.914, 0.2358, 0.914, 0.00094, 0.9809, 0.0, 1.0, 0.125, 1.0, 0.07716, 0.9809, 0.07716, 0.9809, 0.125, 1.0, 0.125, 0.9167, 0.09851, 0.9111, 0.09851, 0.9111, 0.125, 0.9167, 0.125, 0.8333, 0.1014, 0.8583, 0.1014, 0.8583, 0.125, 0.8333, 0.0, 0.8333, -0.0002186, 0.8636, 0.09851, 0.9111, 0.0, 0.9167, 0.00094, 0.9809, 0.07716, 0.9809, 0.1014, 0.8583, -0.0002186, 0.8636, 0.0, 0.9167, 0.09851, 0.9111, -0.0002186, 0.8636, -0.0002186, 0.8636, 0.1014, 0.8583, 0.1014, 0.8583, 0.09851, 0.9111, 0.09851, 0.9111, 0.07716, 0.9809, 0.07716, 0.9809, 0.09851, 0.9111, 0.09851, 0.9111, 0.07716, 0.9809, 0.07716, 0.9809, -0.0002186, 0.8636, -0.0002186, 0.8636, 0.1014, 0.8583, 0.1014, 0.8583, 0.1014, 0.8583, 0.1014, 0.8583, 0.09851, 0.9111, 0.09851, 0.9111, 0.07716, 0.9809, 0.07716, 0.9809, 0.00094, 0.9809, 0.00094, 0.9809, 0.09851, 0.9111, 0.09851, 0.9111, 0.07716, 0.9809, 0.07716, 0.9809, -0.0002186, 0.8636, -0.0002186, 0.8636, 0.1014, 0.8583, 0.1014, 0.8583, 0.1014, 0.8583, 0.1014, 0.8583, 0.09851, 0.9111, 0.09851, 0.9111, 0.07716, 0.9809, 0.07716, 0.9809, 0.00094, 0.9809, 0.00094, 0.9809, 0.125, 0.5397, 0.125, 0.5833, 0.0, 0.5833, 0.0, 0.5397, 0.3625, 0.5, 0.2625, 0.5, 0.25, 0.5397, 0.375, 0.5397, 0.5, 0.5397, 0.375, 0.5397, 0.3875, 0.5, 0.4875, 0.5, 0.375, 0.5397, 0.25, 0.5397, 0.2625, 0.5, 0.3625, 0.5, 0.1875, 0.5397, 0.125, 0.5397, 0.1375, 0.5, 0.1875, 0.5, 0.125, 0.5397, 0.0, 0.5397, 0.01245, 0.5, 0.1125, 0.5, 0.2375, 0.5, 0.1875, 0.5, 0.1875, 0.5397, 0.25, 0.5397, 0.25, 0.5397, 0.1875, 0.5397, 0.1875, 0.5, 0.2375, 0.5, 0.1875, 0.5, 0.1375, 0.5, 0.125, 0.5397, 0.1875, 0.5397, 0.4875, 0.5, 0.3875, 0.5, 0.375, 0.5397, 0.5, 0.5397, 0.1125, 0.5, 0.01245, 0.5, 0.0, 0.5397, 0.125, 0.5397, 0.75, 0.1072, 0.649, 0.149, 0.649, 0.149, 0.75, 0.1072, 0.649, 0.149, 0.6072, 0.25, 0.5578, 0.25, 0.6141, 0.1141, 0.649, 0.149, 0.75, 0.1072, 0.75, 0.05782, 0.6141, 0.1141, 0.6072, 0.25, 0.649, 0.149, 0.6141, 0.1141, 0.5578, 0.25, 0.649, 0.351, 0.6281, 0.3005, 0.586, 0.3179, 0.6141, 0.3859, 0.75, 0.3928, 0.649, 0.351, 0.6141, 0.3859, 0.75, 0.4422, 0.6072, 0.25, 0.6281, 0.3005, 0.586, 0.3179, 0.5578, 0.25, 0.6281, 0.3005, 0.6072, 0.25, 0.5578, 0.25, 0.586, 0.3179, 0.6281, 0.3005, 0.649, 0.351, 0.6141, 0.3859, 0.586, 0.3179, 0.75, 0.1072, 0.649, 0.149, 0.6141, 0.1141, 0.75, 0.05782, 0.649, 0.351, 0.75, 0.3928, 0.75, 0.4422, 0.6141, 0.3859, 0.649, 0.351, 0.6281, 0.3005, 0.6072, 0.25, 0.649, 0.149, 0.75, 0.1072, 0.75, 0.3928, 0.649, 0.351, 0.75, 0.3928, 0.75, 0.1072, 0.649, 0.149, 0.6072, 0.25, 0.6281, 0.3005, 0.6281, 0.3005, 0.6072, 0.25, 0.6072, 0.25, 0.6281, 0.3005, 0.649, 0.149, 0.6072, 0.25, 0.6072, 0.25, 0.649, 0.149, 0.75, 0.3928, 0.649, 0.351, 0.649, 0.351, 0.75, 0.3928, 0.6072, 0.25, 0.6281, 0.3005, 0.6281, 0.3005, 0.6072, 0.25, 0.6281, 0.3005, 0.649, 0.351, 0.649, 0.351, 0.6281, 0.3005, 0.6072, 0.25, 0.649, 0.149, 0.649, 0.149, 0.6072, 0.25, 0.649, 0.351, 0.6281, 0.3005, 0.6281, 0.3005, 0.649, 0.351, 0.649, 0.351, 0.75, 0.3928, 0.75, 0.3928, 0.649, 0.351])
me_cylinder.materials.append(mat_blue)
me_cylinder.materials.append(mat_branco)
me_cylinder.materials.append(mat_red)
me_cylinder.materials.append(mat_cinza)
me_cylinder.use_remesh_fix_poles = True
me_cylinder.use_remesh_preserve_attributes = False
me_cylinder.update()
me_cylinder_001 = bpy.data.meshes.new('Cylinder.001')
me_cylinder_001.from_pydata([(-4.319e-09, 0.354, -0.2193), (-4.319e-09, 0.354, 0.2193), (0.2503, 0.2503, -0.2193), (0.2698, 0.1744, 0.3389), (0.354, -3.52e-09, -0.2193), (0.3438, -2.161e-08, 0.339), (0.2503, -0.2503, -0.2193), (0.2698, -0.1744, 0.3389), (-3.526e-08, -0.354, -0.2193), (-3.526e-08, -0.354, 0.2193), (-0.2503, -0.2503, -0.2193), (-0.2698, -0.1744, 0.3389), (-0.354, 1.617e-08, -0.2193), (-0.3438, -1.511e-09, 0.339), (-0.2503, 0.2503, -0.2193), (-0.2698, 0.1744, 0.3389), (0.2423, 0.1469, 0.4789), (-4.417e-09, 0.2913, 0.5985), (0.3015, -2.372e-08, 0.4788), (0.2423, -0.1469, 0.4789), (-2.988e-08, -0.2913, 0.5985), (-0.2423, -0.1469, 0.4789), (-0.3015, -8.063e-09, 0.4788), (-0.2423, 0.1469, 0.4789), (0.1332, 0.1332, 0.963), (-9.296e-10, 0.1884, 0.963), (0.1884, -1.503e-08, 0.963), (0.1332, -0.1332, 0.963), (-1.74e-08, -0.1884, 0.963), (-0.1332, -0.1332, 0.963), (-0.1884, -4.549e-09, 0.963), (-0.1332, 0.1332, 0.963), (0.03626, 0.03626, 1.15), (-5.126e-09, 0.05128, 1.15), (0.05128, -6.823e-09, 1.15), (0.03626, -0.03626, 1.15), (-9.61e-09, -0.05128, 1.15), (-0.03626, -0.03626, 1.15), (-0.05128, -3.97e-09, 1.15), (-0.03626, 0.03626, 1.15), (0.354, -2.386e-08, 0.2193), (0.2503, 0.2503, 0.2193), (0.2503, -0.2503, 0.2193), (-0.354, -4.166e-09, 0.2193), (-0.2503, -0.2503, 0.2193), (-0.2503, 0.2503, 0.2193), (0.2913, -2.12e-08, 0.5985), (0.2059, 0.2059, 0.5985), (0.2059, -0.2059, 0.5985), (-0.2913, -4.999e-09, 0.5985), (-0.2059, -0.2059, 0.5985), (-0.2059, 0.2059, 0.5985), (-1.879, 1.458e-07, 0.3739), (-1.836, 1.22e-07, 0.4423), (1.836, 0.01141, 0.4364), (1.879, -0.006133, 0.3771), (1.696, 0.1561, 0.1766), (1.696, -0.1763, 0.5508), (-1.696, -0.192, 0.3584), (-1.696, 0.192, 0.3584), (1.668, 0.1677, 0.2427), (1.668, -0.1528, 0.6034), (-1.668, -0.1851, 0.427), (-1.668, 0.1851, 0.427), (-0.7452, -0.2407, 0.3454), (-1.221, -0.2486, 0.3519), (-1.367, 1.494e-07, 0.3623), (-0.8554, 8.401e-08, 0.3506), (-0.7452, 0.2407, 0.3454), (-1.221, 0.2486, 0.3519), (-1.193, 0.2302, 0.4443), (-0.7177, 0.2132, 0.4616), (-0.813, 6.61e-08, 0.4666), (-1.325, 1.242e-07, 0.4545), (-1.193, -0.2302, 0.4443), (-0.7177, -0.2132, 0.4616), (1.221, -0.2347, 0.4801), (0.7452, -0.2338, 0.4095), (0.8554, -0.00273, 0.3517), (1.367, -0.00546, 0.3644), (1.193, -0.2014, 0.5619), (0.7177, -0.1988, 0.5204), (1.325, 0.01016, 0.4505), (0.813, 0.00508, 0.4646), (0.7177, 0.2055, 0.4002), (1.193, 0.2147, 0.3214), (1.221, 0.2167, 0.2307), (0.7452, 0.2248, 0.2848)], [], [(0, 1, 41, 2), (2, 41, 40, 4), (4, 40, 42, 6), (6, 42, 9, 8), (8, 9, 44, 10), (10, 44, 43, 12), (9, 42, 48, 20), (12, 43, 45, 14), (14, 45, 1, 0), (0, 2, 4, 6, 8, 10, 12, 14), (50, 20, 28, 29), (66, 65, 58, 52), (82, 80, 61, 54), (44, 9, 20, 50), (1, 45, 51, 17), (41, 1, 17, 47), (80, 76, 57, 61), (76, 79, 55, 57), (31, 30, 38, 39), (48, 46, 26, 27), (47, 17, 25, 24), (17, 51, 31, 25), (49, 50, 29, 30), (20, 48, 27, 28), (46, 47, 24, 26), (51, 49, 30, 31), (32, 33, 39, 38, 37, 36, 35, 34), (29, 28, 36, 37), (27, 26, 34, 35), (24, 25, 33, 32), (25, 31, 39, 33), (30, 29, 37, 38), (28, 27, 35, 36), (26, 24, 32, 34), (3, 5, 40, 41), (5, 7, 42, 40), (11, 13, 43, 44), (13, 15, 45, 43), (18, 16, 47, 46), (19, 18, 46, 48), (22, 21, 50, 49), (23, 22, 49, 51), (7, 19, 48, 42), (15, 23, 51, 45), (16, 3, 41, 47), (21, 11, 44, 50), (59, 52, 53, 63), (55, 56, 60, 54), (57, 55, 54, 61), (52, 58, 62, 53), (70, 69, 59, 63), (74, 73, 53, 62), (69, 66, 52, 59), (86, 85, 60, 56), (79, 86, 56, 55), (73, 70, 63, 53), (85, 82, 54, 60), (65, 74, 62, 58), (11, 21, 75, 64), (64, 75, 74, 65), (22, 23, 71, 72), (72, 71, 70, 73), (15, 13, 67, 68), (68, 67, 66, 69), (21, 22, 72, 75), (75, 72, 73, 74), (23, 15, 68, 71), (71, 68, 69, 70), (13, 11, 64, 67), (67, 64, 65, 66), (16, 18, 83, 84), (84, 83, 82, 85), (5, 3, 87, 78), (78, 87, 86, 79), (3, 16, 84, 87), (87, 84, 85, 86), (7, 5, 78, 77), (77, 78, 79, 76), (19, 7, 77, 81), (81, 77, 76, 80), (18, 19, 81, 83), (83, 81, 80, 82)])
me_cylinder_001.polygons.foreach_set('material_index', [0, 0, 0, 0, 0, 0, 0, 0, 0, 0, 1, 2, 2, 0, 0, 0, 2, 2, 1, 1, 1, 1, 1, 1, 1, 1, 1, 1, 1, 1, 1, 1, 1, 1, 0, 0, 0, 0, 0, 0, 0, 0, 0, 0, 0, 0, 2, 2, 2, 2, 2, 2, 2, 2, 2, 2, 2, 2, 0, 0, 0, 0, 0, 0, 0, 0, 0, 0, 0, 0, 0, 0, 0, 0, 0, 0, 0, 0, 0, 0, 0, 0])
_uv = me_cylinder_001.uv_layers.new(name='UVMap')
_uv.uv.foreach_set('vector', [1.0, 0.5, 1.0, 1.0, 0.875, 1.0, 0.875, 0.5, 0.875, 0.5, 0.875, 1.0, 0.75, 1.0, 0.75, 0.5, 0.75, 0.5, 0.75, 1.0, 0.625, 1.0, 0.625, 0.5, 0.625, 0.5, 0.625, 1.0, 0.5, 1.0, 0.5, 0.5, 0.5, 0.5, 0.5, 1.0, 0.375, 1.0, 0.375, 0.5, 0.375, 0.5, 0.375, 1.0, 0.25, 1.0, 0.25, 0.5, 0.5, 1.0, 0.625, 1.0, 0.625, 1.0, 0.5, 1.0, 0.25, 0.5, 0.25, 1.0, 0.125, 1.0, 0.125, 0.5, 0.125, 0.5, 0.125, 1.0, 0.0, 1.0, 0.0, 0.5, 0.75, 0.49, 0.9197, 0.4197, 0.99, 0.25, 0.9197, 0.08029, 0.75, 0.01, 0.5803, 0.08029, 0.51, 0.25, 0.5803, 0.4197, 0.375, 1.0, 0.5, 1.0, 0.5, 1.0, 0.375, 1.0, 0.2503, 1.0, 0.3399, 1.0, 0.3399, 1.0, 0.2503, 1.0, 0.7497, 1.0, 0.6641, 1.0, 0.6641, 1.0, 0.7497, 1.0, 0.375, 1.0, 0.5, 1.0, 0.5, 1.0, 0.375, 1.0, 0.0, 1.0, 0.125, 1.0, 0.125, 1.0, 0.0, 1.0, 0.875, 1.0, 1.0, 1.0, 1.0, 1.0, 0.875, 1.0, 0.6641, 1.0, 0.6601, 1.0, 0.6601, 1.0, 0.6641, 1.0, 0.6601, 1.0, 0.7503, 1.0, 0.7503, 1.0, 0.6601, 1.0, 0.125, 1.0, 0.25, 1.0, 0.25, 1.0, 0.125, 1.0, 0.625, 1.0, 0.75, 1.0, 0.75, 1.0, 0.625, 1.0, 0.875, 1.0, 1.0, 1.0, 1.0, 1.0, 0.875, 1.0, 0.0, 1.0, 0.125, 1.0, 0.125, 1.0, 0.0, 1.0, 0.25, 1.0, 0.375, 1.0, 0.375, 1.0, 0.25, 1.0, 0.5, 1.0, 0.625, 1.0, 0.625, 1.0, 0.5, 1.0, 0.75, 1.0, 0.875, 1.0, 0.875, 1.0, 0.75, 1.0, 0.125, 1.0, 0.25, 1.0, 0.25, 1.0, 0.125, 1.0, 0.4197, 0.4197, 0.25, 0.49, 0.08029, 0.4197, 0.01, 0.25, 0.08029, 0.08029, 0.25, 0.01, 0.4197, 0.08029, 0.49, 0.25, 0.375, 1.0, 0.5, 1.0, 0.5, 1.0, 0.375, 1.0, 0.625, 1.0, 0.75, 1.0, 0.75, 1.0, 0.625, 1.0, 0.875, 1.0, 1.0, 1.0, 1.0, 1.0, 0.875, 1.0, 0.0, 1.0, 0.125, 1.0, 0.125, 1.0, 0.0, 1.0, 0.25, 1.0, 0.375, 1.0, 0.375, 1.0, 0.25, 1.0, 0.5, 1.0, 0.625, 1.0, 0.625, 1.0, 0.5, 1.0, 0.75, 1.0, 0.875, 1.0, 0.875, 1.0, 0.75, 1.0, 0.8399, 1.0, 0.7503, 1.0, 0.75, 1.0, 0.875, 1.0, 0.7503, 1.0, 0.6601, 1.0, 0.625, 1.0, 0.75, 1.0, 0.3399, 1.0, 0.2503, 1.0, 0.25, 1.0, 0.375, 1.0, 0.2503, 1.0, 0.1601, 1.0, 0.125, 1.0, 0.25, 1.0, 0.7497, 1.0, 0.8359, 1.0, 0.875, 1.0, 0.75, 1.0, 0.6641, 1.0, 0.7497, 1.0, 0.75, 1.0, 0.625, 1.0, 0.2497, 1.0, 0.3359, 1.0, 0.375, 1.0, 0.25, 1.0, 0.1641, 1.0, 0.2497, 1.0, 0.25, 1.0, 0.125, 1.0, 0.6601, 1.0, 0.6641, 1.0, 0.625, 1.0, 0.625, 1.0, 0.1601, 1.0, 0.1641, 1.0, 0.125, 1.0, 0.125, 1.0, 0.8359, 1.0, 0.8399, 1.0, 0.875, 1.0, 0.875, 1.0, 0.3359, 1.0, 0.3399, 1.0, 0.375, 1.0, 0.375, 1.0, 0.1601, 1.0, 0.2503, 1.0, 0.2497, 1.0, 0.1641, 1.0, 0.7503, 1.0, 0.8399, 1.0, 0.8359, 1.0, 0.7497, 1.0, 0.6601, 1.0, 0.7503, 1.0, 0.7497, 1.0, 0.6641, 1.0, 0.2503, 1.0, 0.3399, 1.0, 0.3359, 1.0, 0.2497, 1.0, 0.1641, 1.0, 0.1601, 1.0, 0.1601, 1.0, 0.1641, 1.0, 0.3359, 1.0, 0.2497, 1.0, 0.2497, 1.0, 0.3359, 1.0, 0.1601, 1.0, 0.2503, 1.0, 0.2503, 1.0, 0.1601, 1.0, 0.8399, 1.0, 0.8359, 1.0, 0.8359, 1.0, 0.8399, 1.0, 0.7503, 1.0, 0.8399, 1.0, 0.8399, 1.0, 0.7503, 1.0, 0.2497, 1.0, 0.1641, 1.0, 0.1641, 1.0, 0.2497, 1.0, 0.8359, 1.0, 0.7497, 1.0, 0.7497, 1.0, 0.8359, 1.0, 0.3399, 1.0, 0.3359, 1.0, 0.3359, 1.0, 0.3399, 1.0, 0.3399, 1.0, 0.3359, 1.0, 0.3359, 1.0, 0.3399, 1.0, 0.3399, 1.0, 0.3359, 1.0, 0.3359, 1.0, 0.3399, 1.0, 0.2497, 1.0, 0.1641, 1.0, 0.1641, 1.0, 0.2497, 1.0, 0.2497, 1.0, 0.1641, 1.0, 0.1641, 1.0, 0.2497, 1.0, 0.1601, 1.0, 0.2503, 1.0, 0.2503, 1.0, 0.1601, 1.0, 0.1601, 1.0, 0.2503, 1.0, 0.2503, 1.0, 0.1601, 1.0, 0.3359, 1.0, 0.2497, 1.0, 0.2497, 1.0, 0.3359, 1.0, 0.3359, 1.0, 0.2497, 1.0, 0.2497, 1.0, 0.3359, 1.0, 0.1641, 1.0, 0.1601, 1.0, 0.1601, 1.0, 0.1641, 1.0, 0.1641, 1.0, 0.1601, 1.0, 0.1601, 1.0, 0.1641, 1.0, 0.2503, 1.0, 0.3399, 1.0, 0.3399, 1.0, 0.2503, 1.0, 0.2503, 1.0, 0.3399, 1.0, 0.3399, 1.0, 0.2503, 1.0, 0.8359, 1.0, 0.7497, 1.0, 0.7497, 1.0, 0.8359, 1.0, 0.8359, 1.0, 0.7497, 1.0, 0.7497, 1.0, 0.8359, 1.0, 0.7503, 1.0, 0.8399, 1.0, 0.8399, 1.0, 0.7503, 1.0, 0.7503, 1.0, 0.8399, 1.0, 0.8399, 1.0, 0.7503, 1.0, 0.8399, 1.0, 0.8359, 1.0, 0.8359, 1.0, 0.8399, 1.0, 0.8399, 1.0, 0.8359, 1.0, 0.8359, 1.0, 0.8399, 1.0, 0.6601, 1.0, 0.7503, 1.0, 0.7503, 1.0, 0.6601, 1.0, 0.6601, 1.0, 0.7503, 1.0, 0.7503, 1.0, 0.6601, 1.0, 0.6641, 1.0, 0.6601, 1.0, 0.6601, 1.0, 0.6641, 1.0, 0.6641, 1.0, 0.6601, 1.0, 0.6601, 1.0, 0.6641, 1.0, 0.7497, 1.0, 0.6641, 1.0, 0.6641, 1.0, 0.7497, 1.0, 0.7497, 1.0, 0.6641, 1.0, 0.6641, 1.0, 0.7497, 1.0])
me_cylinder_001.materials.append(mat_cinza)
me_cylinder_001.materials.append(mat_red)
me_cylinder_001.materials.append(mat_branco)
me_cylinder_001.use_remesh_fix_poles = True
me_cylinder_001.use_remesh_preserve_attributes = False
me_cylinder_001.update()

# ---- objects
ob_light = bpy.data.objects.new('Light', light_light)
ob_camera = bpy.data.objects.new('Camera', cam_camera)
ob_cylinder = bpy.data.objects.new('Cylinder', me_cylinder)
ob_cylinder_001 = bpy.data.objects.new('Cylinder.001', me_cylinder_001)
ob_point = bpy.data.objects.new('Point', light_point)
ob_camera_001 = bpy.data.objects.new('Camera.001', cam_camera_001)

# ---- transforms, parenting, visibility, modifiers, constraints
ob_light.location = (-4.084, 1.005, 5.904)
ob_light.rotation_euler = (0.6503, 0.05522, 1.866)
ob_light.lock_rotations_4d = False
ob_light.empty_display_type = 'ARROWS'
ob_light.color = (0.0, 0.0, 0.0, 0.0)
ob_light.lineart.crease_threshold = 0.0
ob_camera.location = (15.92, 17.46, 13.52)
ob_camera.rotation_euler = (1.208, 5.35e-07, 2.416)
ob_camera.lock_rotations_4d = False
ob_camera.empty_display_type = 'ARROWS'
ob_camera.color = (0.0, 0.0, 0.0, 0.0)
ob_camera.display_type = 'WIRE'
ob_camera.lineart.crease_threshold = 0.0
ob_cylinder.location = (0.0, 0.0, 5.039)
ob_cylinder.rotation_euler = (1.571, 0.1245, 0.0)
ob_cylinder.scale = (1.0, 1.0, 1.994)
ob_cylinder_001.parent = ob_cylinder
ob_cylinder_001.matrix_parent_inverse = Matrix(((1.0, -0.0, 0.0, -0.0), (-0.0, 7.55e-08, 1.0, 0.0), (0.0, -0.5015, 3.786e-08, -0.0), (0.0, 0.0, -0.0, 1.0)))
ob_cylinder_001.location = (0.0, 1.994, 0.03385)
ob_cylinder_001.rotation_euler = (-1.571, 17.3, -7.657e-15)
ob_cylinder_001.scale = (1.0, 1.0, 0.513)
ob_point.location = (-8.829, -0.001042, 13.27)
ob_camera_001.location = (9.854, -5.987, -1.515)
ob_camera_001.rotation_euler = (1.068, -9.246e-08, 2.297)

# ---- collection membership
col_collection.objects.link(ob_light)
col_collection.objects.link(ob_camera)
col_collection.objects.link(ob_cylinder)
col_collection.objects.link(ob_cylinder_001)
col_collection.objects.link(ob_point)
col_collection.objects.link(ob_camera_001)

# ---- scene / render settings (as saved in the file)
scene.camera = ob_camera
scene.frame_start = 1; scene.frame_end = 240; scene.frame_set(12)
scene.render.engine = 'CYCLES'
scene.render.image_settings.file_format = 'FFMPEG'
scene.render.image_settings.color_mode = 'RGB'
scene.render.resolution_x = 1080
scene.render.resolution_y = 1920
scene.render.resolution_percentage = 50
scene.render.use_motion_blur = True
scene.cycles.use_denoising = False
scene.cycles.samples = 128
scene.cycles.sampling_pattern = 'TABULATED_SOBOL'
scene.cycles.use_adaptive_sampling = False
scene.cycles.use_light_tree = False
scene.eevee.use_gtao = True
scene.view_settings.view_transform = 'Filmic'
bpy.context.view_layer.update()
